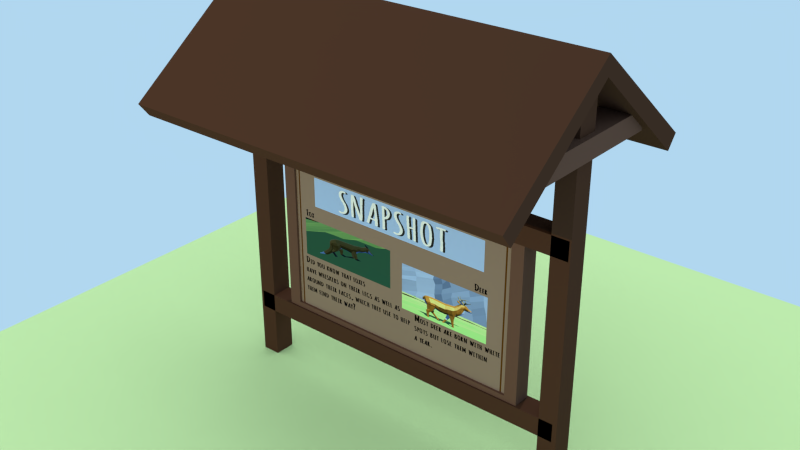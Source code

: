 # Source: information_board_1.blend  (saved by Blender 2.75.0; exported with 4.5.12 LTS)
import bpy
from mathutils import Matrix  # noqa: F401  (used for matrix-valued properties, if any)

bpy.ops.wm.read_factory_settings(use_empty=True)
scene = bpy.context.scene
scene.name = 'Scene'

# ---- collections
col_collection_1 = bpy.data.collections.new('Collection 1'); scene.collection.children.link(col_collection_1)

# ---- images (referenced by path relative to the original .blend; pixels are not part of the script)
import os
ASSET_DIR = os.environ.get("B2B_ASSET_DIR", "")  # directory of the original .blend (textures are referenced by path, not embedded)
HERE = os.path.dirname(os.path.abspath(__file__))  # packed textures are extracted next to this script under _unpacked/

def load_image(name, relpath, width, height, colorspace="sRGB"):
    """Load a texture the original file referenced (path relative to the .blend, or extracted next to this script)."""
    p = next((c for c in (os.path.join(HERE, relpath), os.path.join(ASSET_DIR, relpath)) if relpath and os.path.exists(c)), "")
    if p:
        img = bpy.data.images.load(p, check_existing=True)
        img.name = name
    else:  # same state as the original file: an image datablock whose file is absent (Cycles renders it pink)
        img = bpy.data.images.new(name, width, height)
        img.source = "FILE"
        img.filepath = "//" + (relpath or name)
    img.colorspace_settings.name = colorspace
    return img
img_information_board_paint_png = load_image('information_board_paint.png', '_unpacked/information_board_paint.cef1fd76.png', 1024, 1024, 'sRGB')

# ---- materials (node trees are filled in below, after node groups)
mat_material = bpy.data.materials.new('Material')
mat_material.alpha_threshold = 0.0
mat_material.roughness = 0.5
mat_lightwood = bpy.data.materials.new('LightWood')
mat_lightwood.alpha_threshold = 0.0
mat_lightwood.diffuse_color = (0.159, 0.07819, 0.05286, 1.0)
mat_lightwood.roughness = 0.5
mat_wood = bpy.data.materials.new('Wood')
mat_wood.alpha_threshold = 0.0
mat_wood.diffuse_color = (0.08438, 0.03689, 0.02122, 1.0)
mat_wood.roughness = 0.5
mat_wood2 = bpy.data.materials.new('Wood2')
mat_wood2.alpha_threshold = 0.0
mat_wood2.diffuse_color = (0.08438, 0.03689, 0.02122, 1.0)
mat_wood2.roughness = 0.5
mat_info = bpy.data.materials.new('Info')
mat_info.alpha_threshold = 0.0
mat_info.diffuse_color = (0.3424, 0.2061, 0.1341, 1.0)
mat_info.roughness = 0.5

# ---- material node trees
mat_material.use_nodes = True; mat_material.node_tree.nodes.clear()
_N = mat_material.node_tree.nodes; _L = mat_material.node_tree.links
n0 = _N.new('ShaderNodeOutputMaterial'); n0.name = 'Material Output'; n0.location = (300, 300)
n1 = _N.new('ShaderNodeAmbientOcclusion'); n1.name = 'Ambient Occlusion'; n1.location = (10, 300)
n1.samples = 1
n1.inputs[0].default_value = (0.5075, 0.8276, 0.4187, 1.0)
n1.inputs[1].default_value = 0.0
_L.new(n1.outputs[0], n0.inputs[0])
n0.is_active_output = True
mat_info.use_nodes = True; mat_info.node_tree.nodes.clear()
_N = mat_info.node_tree.nodes; _L = mat_info.node_tree.links
n0 = _N.new('ShaderNodeOutputMaterial'); n0.name = 'Material Output'; n0.location = (300, 300)
n1 = _N.new('ShaderNodeBsdfDiffuse'); n1.name = 'Diffuse BSDF'; n1.location = (10, 300)
n2 = _N.new('ShaderNodeTexImage'); n2.name = 'Image Texture'; n2.location = (-196, 369)
n2.width = 140
n2.image = img_information_board_paint_png
_L.new(n1.outputs[0], n0.inputs[0])
_L.new(n2.outputs[0], n1.inputs[0])
n0.is_active_output = True

# ---- world
world_world_001 = bpy.data.worlds.new('World.001'); scene.world = world_world_001
world_world_001.use_nodes = True; world_world_001.node_tree.nodes.clear()
_N = world_world_001.node_tree.nodes; _L = world_world_001.node_tree.links
n0 = _N.new('ShaderNodeOutputWorld'); n0.name = 'World Output'; n0.location = (300, 300)
n1 = _N.new('ShaderNodeBackground'); n1.name = 'Background'; n1.location = (10, 300)
n1.inputs[0].default_value = (0.4382, 0.6764, 0.8689, 1.0)
_L.new(n1.outputs[0], n0.inputs[0])
n0.is_active_output = True
world_world_001.color = (0.05088, 0.05088, 0.05088)
world_world_001.use_sun_shadow = False
world_world_001.sun_shadow_jitter_overblur = 0.0
world_world_001.cycles.sampling_method = 'MANUAL'
world_world_001.cycles.sample_map_resolution = 256

# ---- lights
light_spot_002 = bpy.data.lights.new('Spot.002', 'SPOT')
light_spot_002.color = (1.0, 0.7115, 0.1371)
light_spot_002.transmission_factor = 0.0
light_spot_002.energy = 4500.0
light_spot_002.shadow_buffer_clip_start = 0.5
light_spot_002.shadow_soft_size = 0.1
light_spot_002.shadow_maximum_resolution = 0.006
light_spot_002.use_absolute_resolution = True
light_spot_002.cycles.use_multiple_importance_sampling = False
light_spot_001 = bpy.data.lights.new('Spot.001', 'SPOT')
light_spot_001.transmission_factor = 0.0
light_spot_001.energy = 6000.0
light_spot_001.shadow_buffer_clip_start = 0.5
light_spot_001.shadow_soft_size = 0.1
light_spot_001.shadow_maximum_resolution = 0.006
light_spot_001.use_absolute_resolution = True
light_spot_001.cycles.use_multiple_importance_sampling = False
light_spot = bpy.data.lights.new('Spot', 'SPOT')
light_spot.color = (1.0, 0.6992, 0.144)
light_spot.transmission_factor = 0.0
light_spot.energy = 5400.0
light_spot.shadow_buffer_clip_start = 0.5
light_spot.shadow_soft_size = 0.1
light_spot.shadow_maximum_resolution = 0.006
light_spot.use_absolute_resolution = True
light_spot.cycles.use_multiple_importance_sampling = False

# ---- meshes
me_plane = bpy.data.meshes.new('Plane')
me_plane.from_pydata([(-1.0, -1.0, 0.0), (1.0, -1.0, 0.0), (-1.0, 1.0, 0.0), (1.0, 1.0, 0.0)], [], [(0, 1, 3, 2)])
me_plane.materials.append(mat_material)
me_plane.use_remesh_preserve_volume = False
me_plane.use_remesh_preserve_attributes = False
me_plane.use_mirror_vertex_groups = False
me_plane.update()
me_cube_011 = bpy.data.meshes.new('Cube.011')
me_cube_011.from_pydata([(-1.0, -1.0, -1.0), (-1.0, -1.0, 1.0), (-1.0, 1.0, -1.0), (-1.0, 1.0, 1.0), (1.0, -1.0, -1.0), (1.0, -1.0, 1.0), (1.0, 1.0, -1.0), (1.0, 1.0, 1.0), (-23.58, -0.9997, -1.0), (-23.58, -0.9997, 1.0), (-23.58, 0.9997, -1.0), (-23.58, 0.9997, 1.0), (-21.58, -0.9997, -1.0), (-21.58, -0.9997, 1.0), (-21.58, 0.9997, -1.0), (-21.58, 0.9997, 1.0), (-24.24, 1.44, -3.903), (-24.24, 0.04421, 6.247), (-24.24, 1.57, -2.509), (-24.24, 0.04451, 8.083), (1.537, 1.44, -3.903), (1.537, 0.04535, 6.145), (1.537, 1.57, -2.509), (1.537, 0.04735, 8.083), (-24.24, -1.395, -3.601), (-24.24, -1.527, -2.139), (1.537, -1.395, -3.601), (1.537, -1.527, -2.139), (-23.05, -0.08705, -26.9), (0.3461, -0.08705, -26.9), (-23.05, 0.1813, -26.9), (0.3461, 0.1813, -26.9), (-23.05, -0.08705, -28.87), (0.3461, -0.08705, -28.87), (-23.05, 0.1813, -28.87), (0.3461, 0.1813, -28.87), (-23.15, -0.08705, -8.119), (0.5415, -0.08705, -8.119), (-23.15, 0.1813, -8.119), (0.5415, 0.1813, -8.119), (-23.15, -0.08705, -10.09), (0.5415, -0.08705, -10.09), (-23.15, 0.1813, -10.09), (0.5415, 0.1813, -10.09), (-23.22, -0.08705, -34.41), (-23.22, -0.08705, 6.442), (-23.22, 0.1813, -34.41), (-23.22, 0.1813, 6.442), (-21.98, -0.08705, -34.41), (-21.98, -0.08705, 6.442), (-21.98, 0.1813, -34.41), (-21.98, 0.1813, 6.442), (-0.5875, -0.08705, -34.41), (-0.5875, -0.08705, 6.442), (-0.5875, 0.1813, -34.41), (-0.5875, 0.1813, 6.442), (0.6499, -0.08705, -34.41), (0.6499, -0.08705, 6.442), (0.6499, 0.1813, -34.41), (0.6499, 0.1813, 6.442), (-19.61, -0.06546, -26.34), (-19.61, -0.06546, -10.8), (-20.45, 0.1597, -27.13), (-20.45, 0.1597, -10.02), (-3.094, -0.06546, -26.34), (-3.094, -0.06546, -10.8), (-2.254, 0.1597, -27.13), (-2.254, 0.1597, -10.02), (-20.45, -0.06546, -27.13), (-20.45, -0.06546, -10.02), (-2.254, -0.06546, -10.02), (-2.254, -0.06546, -27.13), (-19.61, -0.03439, -26.34), (-19.61, -0.03439, -10.8), (-3.094, -0.03439, -10.8), (-3.094, -0.03439, -26.34)], [], [(1, 3, 2, 0), (3, 7, 6, 2), (7, 5, 4, 6), (5, 1, 0, 4), (0, 2, 6, 4), (5, 7, 3, 1), (9, 11, 10, 8), (11, 15, 14, 10), (15, 13, 12, 14), (13, 9, 8, 12), (8, 10, 14, 12), (13, 15, 11, 9), (17, 19, 18, 16), (19, 23, 22, 18), (23, 21, 20, 22), (21, 17, 16, 20), (16, 18, 22, 20), (21, 23, 19, 17), (24, 25, 19, 17), (27, 26, 21, 23), (25, 27, 23, 19), (26, 27, 25, 24), (29, 31, 30, 28), (31, 35, 34, 30), (35, 33, 32, 34), (33, 29, 28, 32), (28, 30, 34, 32), (33, 35, 31, 29), (37, 39, 38, 36), (39, 43, 42, 38), (43, 41, 40, 42), (41, 37, 36, 40), (36, 38, 42, 40), (41, 43, 39, 37), (45, 47, 46, 44), (47, 51, 50, 46), (51, 49, 48, 50), (49, 45, 44, 48), (44, 46, 50, 48), (49, 51, 47, 45), (53, 55, 54, 52), (55, 59, 58, 54), (59, 57, 56, 58), (57, 53, 52, 56), (52, 54, 58, 56), (57, 59, 55, 53), (69, 63, 62, 68), (63, 67, 66, 62), (67, 70, 71, 66), (65, 61, 73, 74), (68, 62, 66, 71), (70, 67, 63, 69), (60, 61, 69, 68), (65, 64, 71, 70), (61, 65, 70, 69), (64, 60, 68, 71), (74, 73, 72, 75), (61, 60, 72, 73), (60, 64, 75, 72), (64, 65, 74, 75), (26, 24, 17, 21)])
me_cube_011.polygons.foreach_set('material_index', [0, 0, 0, 0, 0, 0, 0, 0, 0, 0, 0, 0, 2, 2, 2, 2, 2, 2, 3, 3, 3, 3, 2, 2, 2, 2, 2, 2, 2, 2, 2, 2, 2, 2, 2, 2, 2, 2, 2, 2, 2, 2, 2, 2, 2, 2, 0, 0, 0, 0, 0, 0, 0, 0, 0, 0, 4, 0, 0, 0, 3])
_uv = me_cube_011.uv_layers.new(name='UVMap')
_uv.uv.foreach_set('vector', [0.0, 0.0, 0.0, 0.0, 0.0, 0.0, 0.0, 0.0, 0.0, 0.0, 0.0, 0.0, 0.0, 0.0, 0.0, 0.0, 0.0, 0.0, 0.0, 0.0, 0.0, 0.0, 0.0, 0.0, 0.0, 0.0, 0.0, 0.0, 0.0, 0.0, 0.0, 0.0, 0.0, 0.0, 0.0, 0.0, 0.0, 0.0, 0.0, 0.0, 0.0, 0.0, 0.0, 0.0, 0.0, 0.0, 0.0, 0.0, 0.0, 0.0, 0.0, 0.0, 0.0, 0.0, 0.0, 0.0, 0.0, 0.0, 0.0, 0.0, 0.0, 0.0, 0.0, 0.0, 0.0, 0.0, 0.0, 0.0, 0.0, 0.0, 0.0, 0.0, 0.0, 0.0, 0.0, 0.0, 0.0, 0.0, 0.0, 0.0, 0.0, 0.0, 0.0, 0.0, 0.0, 0.0, 0.0, 0.0, 0.0, 0.0, 0.0, 0.0, 0.0, 0.0, 0.0, 0.0, 0.0, 0.0, 0.0, 0.0, 0.0, 0.0, 0.0, 0.0, 0.0, 0.0, 0.0, 0.0, 0.0, 0.0, 0.0, 0.0, 0.0, 0.0, 0.0, 0.0, 0.0, 0.0, 0.0, 0.0, 0.0, 0.0, 0.0, 0.0, 0.0, 0.0, 0.0, 0.0, 0.0, 0.0, 0.0, 0.0, 0.0, 0.0, 0.0, 0.0, 0.0, 0.0, 0.0, 0.0, 0.0, 0.0, 0.0, 0.0, 0.0, 0.0, 0.0, 0.0, 0.0, 0.0, 0.0, 0.0, 0.0, 0.0, 0.0, 0.0, 0.0, 0.0, 0.0, 0.0, 0.0, 0.0, 0.0, 0.0, 0.0, 0.0, 0.0, 0.0, 0.0, 0.0, 0.0, 0.0, 0.0, 0.0, 0.0, 0.0, 0.0, 0.0, 0.0, 0.0, 0.0, 0.0, 0.0, 0.0, 0.0, 0.0, 0.0, 0.0, 0.0, 0.0, 0.0, 0.0, 0.0, 0.0, 0.0, 0.0, 0.0, 0.0, 0.0, 0.0, 0.0, 0.0, 0.0, 0.0, 0.0, 0.0, 0.0, 0.0, 0.0, 0.0, 0.0, 0.0, 0.0, 0.0, 0.0, 0.0, 0.0, 0.0, 0.0, 0.0, 0.0, 0.0, 0.0, 0.0, 0.0, 0.0, 0.0, 0.0, 0.0, 0.0, 0.0, 0.0, 0.0, 0.0, 0.0, 0.0, 0.0, 0.0, 0.0, 0.0, 0.0, 0.0, 0.0, 0.0, 0.0, 0.0, 0.0, 0.0, 0.0, 0.0, 0.0, 0.0, 0.0, 0.0, 0.0, 0.0, 0.0, 0.0, 0.0, 0.0, 0.0, 0.0, 0.0, 0.0, 0.0, 0.0, 0.0, 0.0, 0.0, 0.0, 0.0, 0.0, 0.0, 0.0, 0.0, 0.0, 0.0, 0.0, 0.0, 0.0, 0.0, 0.0, 0.0, 0.0, 0.0, 0.0, 0.0, 0.0, 0.0, 0.0, 0.0, 0.0, 0.0, 0.0, 0.0, 0.0, 0.0, 0.0, 0.0, 0.0, 0.0, 0.0, 0.0, 0.0, 0.0, 0.0, 0.0, 0.0, 0.0, 0.0, 0.0, 0.0, 0.0, 0.0, 0.0, 0.0, 0.0, 0.0, 0.0, 0.0, 0.0, 0.0, 0.0, 0.0, 0.0, 0.0, 0.0, 0.0, 0.0, 0.0, 0.0, 0.0, 0.0, 0.0, 0.0, 0.0, 0.0, 0.0, 0.0, 0.0, 0.0, 0.0, 0.0, 0.0, 0.0, 0.0, 0.0, 0.0, 0.0, 0.0, 0.0, 0.0, 0.0, 0.0, 0.0, 0.0, 0.0, 0.0, 0.0, 0.0, 0.0, 0.0, 0.0, 0.0, 0.0, 0.0, 0.0, 0.0, 0.0, 0.0, 0.0, 0.0, 0.0, 0.0, 0.0, 0.0, 0.0, 0.0, 0.0, 0.0, 0.0, 0.0, 0.0, 0.0, 0.0, 0.0, 0.0, 0.0, 0.0, 0.0, 0.0, 0.0, 0.0, 0.0, 0.0, 0.0, 0.0, 0.0, 0.0, 0.0, 0.0, 0.0, 0.0, 0.0, 0.0, 0.0, 0.0, 0.0, 0.0, 0.0, 0.0, 0.0, 0.0, 0.0, 0.0, 0.0, 0.0, 0.0, 0.0, 0.0, 0.0, 0.0, 0.0, 0.0, 0.0, 0.0, 0.0, 0.0, 0.0, 0.0, 0.0, 0.0, 0.0, 0.0, 0.0, 0.0, 0.0, 0.0, 0.0, 0.0, 0.0, 0.0, 0.0, 0.0, 0.0, 0.0, 0.0, 0.0, 0.9996, 0.9999, 9.998e-05, 0.9996, 0.000445, 9.998e-05, 0.9999, 0.000445, 0.0, 0.0, 0.0, 0.0, 0.0, 0.0, 0.0, 0.0, 0.0, 0.0, 0.0, 0.0, 0.0, 0.0, 0.0, 0.0, 0.0, 0.0, 0.0, 0.0, 0.0, 0.0, 0.0, 0.0, 0.0, 0.0, 0.0, 0.0, 0.0, 0.0, 0.0, 0.0])
me_cube_011.materials.append(mat_lightwood)
me_cube_011.materials.append(mat_lightwood)
me_cube_011.materials.append(mat_wood)
me_cube_011.materials.append(mat_wood2)
me_cube_011.materials.append(mat_info)
me_cube_011.use_remesh_preserve_volume = False
me_cube_011.use_remesh_preserve_attributes = False
me_cube_011.use_mirror_vertex_groups = False
me_cube_011.update()

# ---- objects
ob_plane = bpy.data.objects.new('Plane', me_plane)
ob_spot_002 = bpy.data.objects.new('Spot.002', light_spot_002)
ob_spot_001 = bpy.data.objects.new('Spot.001', light_spot_001)
ob_spot = bpy.data.objects.new('Spot', light_spot)
ob_info_board = bpy.data.objects.new('Info_Board', me_cube_011)

# ---- transforms, parenting, visibility, modifiers, constraints
ob_plane.location = (0.03828, 0.2283, -0.07003)
ob_plane.scale = (10.66, 10.66, 10.66)
ob_plane.hide_viewport = True
ob_plane.lineart.crease_threshold = 0.0
ob_spot_002.location = (-19.71, 0.2283, 20.74)
ob_spot_002.rotation_euler = (7.408e-08, -0.9062, -1.521e-07)
ob_spot_002.hide_viewport = True
ob_spot_002.lineart.crease_threshold = 0.0
ob_spot_001.location = (0.03828, 12.38, 22.86)
ob_spot_001.rotation_euler = (-0.6362, -1.319e-16, 4.345e-17)
ob_spot_001.hide_viewport = True
ob_spot_001.lineart.crease_threshold = 0.0
ob_spot.location = (0.03828, -22.66, 14.99)
ob_spot.rotation_euler = (1.168, 0.01916, 0.04671)
ob_spot.hide_viewport = True
ob_spot.lineart.crease_threshold = 0.0
ob_info_board.location = (4.307, -0.09557, 8.115)
ob_info_board.scale = (0.3794, 2.028, 0.2382)
ob_info_board.lineart.crease_threshold = 0.0

# ---- collection membership
col_collection_1.objects.link(ob_plane)
col_collection_1.objects.link(ob_spot_002)
col_collection_1.objects.link(ob_spot_001)
col_collection_1.objects.link(ob_spot)
col_collection_1.objects.link(ob_info_board)

# ---- scene / render settings (as saved in the file)
scene.frame_start = 1; scene.frame_end = 250; scene.frame_set(1)
scene.render.engine = 'CYCLES'
scene.render.resolution_percentage = 50
scene.render.dither_intensity = 0.0
scene.render.use_border = True
scene.cycles.use_denoising = False
scene.cycles.samples = 120
scene.cycles.sampling_pattern = 'TABULATED_SOBOL'
scene.cycles.light_sampling_threshold = 0.0
scene.cycles.use_adaptive_sampling = False
scene.cycles.use_light_tree = False
scene.cycles.blur_glossy = 0.0
scene.cycles.pixel_filter_type = 'GAUSSIAN'
scene.cycles.sample_clamp_indirect = 5.0
scene.view_settings.view_transform = 'Standard'
bpy.context.view_layer.update()

# ---- added for rendering (the .blend has no active camera): camera
cam_auto = bpy.data.cameras.new('AutoCamera')
cam_auto.lens = 50.0
cam_auto.sensor_width = 36.0
cam_auto.clip_end = 1000.0
ob_auto_camera = bpy.data.objects.new('AutoCamera', cam_auto)
scene.collection.objects.link(ob_auto_camera)
ob_auto_camera.location = (14.2588, -17.1619, 16.3867)
ob_auto_camera.rotation_euler = (1.09748, -7.21219e-08, 0.694738)
scene.camera = ob_auto_camera
bpy.context.view_layer.update()

